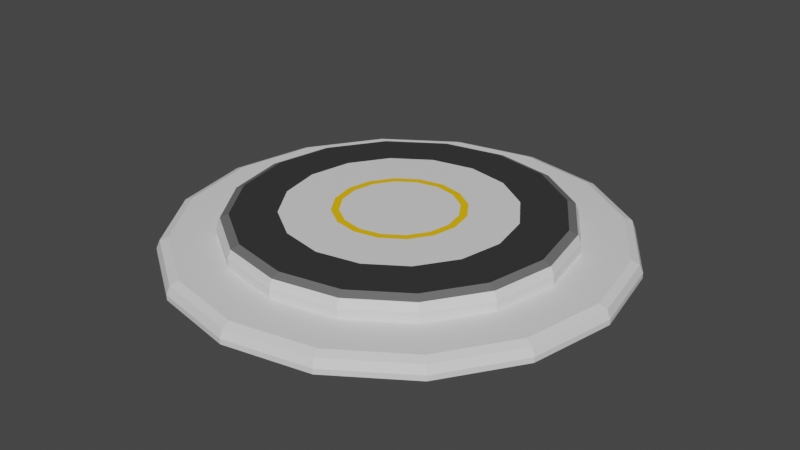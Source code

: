 # Source: RocketLaunchPad.blend  (saved by Blender 3.2.14; exported with 4.5.12 LTS)
import bpy
from mathutils import Matrix  # noqa: F401  (used for matrix-valued properties, if any)

bpy.ops.wm.read_factory_settings(use_empty=True)
scene = bpy.context.scene
scene.name = 'Scene'

# ---- collections
col_collection = bpy.data.collections.new('Collection'); scene.collection.children.link(col_collection)

# ---- materials (node trees are filled in below, after node groups)
mat_material_001 = bpy.data.materials.new('Material.001')
mat_material_001.use_transparent_shadow = False
mat_material_002 = bpy.data.materials.new('Material.002')
mat_material_002.use_transparent_shadow = False
mat_material_003 = bpy.data.materials.new('Material.003')
mat_material_003.use_transparent_shadow = False
mat_material_004 = bpy.data.materials.new('Material.004')
mat_material_004.use_transparent_shadow = False

# ---- material node trees
mat_material_001.use_nodes = True; mat_material_001.node_tree.nodes.clear()
_N = mat_material_001.node_tree.nodes; _L = mat_material_001.node_tree.links
n0 = _N.new('ShaderNodeBsdfPrincipled'); n0.name = 'Principled BSDF'; n0.location = (10, 300)
n0.distribution = 'GGX'
n0.subsurface_method = 'RANDOM_WALK_SKIN'
n0.inputs[3].default_value = 1.45
n0.inputs[27].default_value = (0.0, 0.0, 0.0, 1.0)
n0.inputs[28].default_value = 1.0
n1 = _N.new('ShaderNodeOutputMaterial'); n1.name = 'Material Output'; n1.location = (300, 300)
_L.new(n0.outputs[0], n1.inputs[0])
n1.is_active_output = True
mat_material_002.use_nodes = True; mat_material_002.node_tree.nodes.clear()
_N = mat_material_002.node_tree.nodes; _L = mat_material_002.node_tree.links
n0 = _N.new('ShaderNodeBsdfPrincipled'); n0.name = 'Principled BSDF'; n0.location = (10, 300)
n0.distribution = 'GGX'
n0.subsurface_method = 'RANDOM_WALK_SKIN'
n0.inputs[0].default_value = (0.03434, 0.03434, 0.03434, 1.0)
n0.inputs[3].default_value = 1.45
n0.inputs[27].default_value = (0.0, 0.0, 0.0, 1.0)
n0.inputs[28].default_value = 1.0
n1 = _N.new('ShaderNodeOutputMaterial'); n1.name = 'Material Output'; n1.location = (300, 300)
_L.new(n0.outputs[0], n1.inputs[0])
n1.is_active_output = True
mat_material_003.use_nodes = True; mat_material_003.node_tree.nodes.clear()
_N = mat_material_003.node_tree.nodes; _L = mat_material_003.node_tree.links
n0 = _N.new('ShaderNodeBsdfPrincipled'); n0.name = 'Principled BSDF'; n0.location = (10, 300)
n0.distribution = 'GGX'
n0.subsurface_method = 'RANDOM_WALK_SKIN'
n0.inputs[0].default_value = (1.0, 0.551, 0.0, 1.0)
n0.inputs[3].default_value = 1.45
n0.inputs[27].default_value = (0.0, 0.0, 0.0, 1.0)
n0.inputs[28].default_value = 1.0
n1 = _N.new('ShaderNodeOutputMaterial'); n1.name = 'Material Output'; n1.location = (300, 300)
_L.new(n0.outputs[0], n1.inputs[0])
n1.is_active_output = True
mat_material_004.use_nodes = True; mat_material_004.node_tree.nodes.clear()
_N = mat_material_004.node_tree.nodes; _L = mat_material_004.node_tree.links
n0 = _N.new('ShaderNodeBsdfPrincipled'); n0.name = 'Principled BSDF'; n0.location = (10, 300)
n0.distribution = 'GGX'
n0.subsurface_method = 'RANDOM_WALK_SKIN'
n0.inputs[0].default_value = (0.1492, 0.1492, 0.1492, 1.0)
n0.inputs[3].default_value = 1.45
n0.inputs[27].default_value = (0.0, 0.0, 0.0, 1.0)
n0.inputs[28].default_value = 1.0
n1 = _N.new('ShaderNodeOutputMaterial'); n1.name = 'Material Output'; n1.location = (300, 300)
_L.new(n0.outputs[0], n1.inputs[0])
n1.is_active_output = True

# ---- world
world_world = bpy.data.worlds.new('World'); scene.world = world_world
world_world.use_nodes = True; world_world.node_tree.nodes.clear()
_N = world_world.node_tree.nodes; _L = world_world.node_tree.links
n0 = _N.new('ShaderNodeOutputWorld'); n0.name = 'World Output'; n0.location = (300, 300)
n1 = _N.new('ShaderNodeBackground'); n1.name = 'Background'; n1.location = (10, 300)
n1.inputs[0].default_value = (0.05088, 0.05088, 0.05088, 1.0)
_L.new(n1.outputs[0], n0.inputs[0])
n0.is_active_output = True
world_world.color = (0.05088, 0.05088, 0.05088)
world_world.use_sun_shadow = False
world_world.sun_shadow_jitter_overblur = 0.0

# ---- meshes
me_plane = bpy.data.meshes.new('Plane')
me_plane.from_pydata([(1.0, 0.0, 0.0), (0.0, 0.0, 0.0), (0.9239, -0.3827, 0.0), (0.0, 0.0, 0.0), (0.7071, -0.7071, 0.0), (0.0, 0.0, 0.0), (0.3827, -0.9239, 0.0), (0.0, 0.0, 0.0), (-1.49e-07, -1.0, 0.0), (0.0, 0.0, 0.0), (-0.3827, -0.9239, 0.0), (0.0, 0.0, 0.0), (-0.7071, -0.7071, 0.0), (0.0, 0.0, 0.0), (-0.9239, -0.3827, 0.0), (0.0, 0.0, 0.0), (-1.0, 3.576e-07, 0.0), (0.0, 0.0, 0.0), (-0.9239, 0.3827, 0.0), (0.0, 0.0, 0.0), (-0.7071, 0.7071, 0.0), (0.0, 0.0, 0.0), (-0.3827, 0.9239, 0.0), (0.0, 0.0, 0.0), (5.066e-07, 1.0, 0.0), (0.0, 0.0, 0.0), (0.3827, 0.9239, 0.0), (0.0, 0.0, 0.0), (0.7071, 0.7071, 0.0), (0.0, 0.0, 0.0), (0.9239, 0.3827, 0.0), (0.0, 0.0, 0.0), (0.75, 0.0, 0.0), (0.6929, -0.287, 0.0), (0.5303, -0.5303, 0.0), (0.287, -0.6929, 0.0), (-1.118e-07, -0.75, 0.0), (-0.287, -0.6929, 0.0), (-0.5303, -0.5303, 0.0), (-0.6929, -0.287, 0.0), (-0.75, 2.682e-07, 0.0), (-0.6929, 0.287, 0.0), (-0.5303, 0.5303, 0.0), (-0.287, 0.6929, 0.0), (3.8e-07, 0.75, 0.0), (0.287, 0.6929, 0.0), (0.5303, 0.5303, 0.0), (0.6929, 0.287, 0.0), (0.75, 0.0, 0.0), (0.6929, 0.287, 0.07338), (0.5303, 0.5303, 0.07338), (0.0, 0.0, 0.0), (0.6929, -0.287, 0.0), (0.287, 0.6929, 0.07338), (3.8e-07, 0.75, 0.07338), (0.0, 0.0, 0.0), (0.5303, -0.5303, 0.0), (-0.287, 0.6929, 0.07338), (-0.5303, 0.5303, 0.07338), (0.0, 0.0, 0.0), (0.287, -0.6929, 0.0), (-0.6929, 0.287, 0.07338), (-0.75, 2.682e-07, 0.07338), (0.0, 0.0, 0.0), (-1.118e-07, -0.75, 0.0), (-0.6929, -0.287, 0.07338), (-0.5303, -0.5303, 0.07338), (0.0, 0.0, 0.0), (-0.287, -0.6929, 0.0), (-0.287, -0.6929, 0.07338), (-1.118e-07, -0.75, 0.07338), (0.0, 0.0, 0.0), (-0.5303, -0.5303, 0.0), (0.287, -0.6929, 0.07338), (0.5303, -0.5303, 0.07338), (0.0, 0.0, 0.0), (-0.6929, -0.287, 0.0), (0.6929, -0.287, 0.07338), (0.75, 0.0, 0.07338), (0.0, 0.0, 0.0), (-0.75, 2.682e-07, 0.0), (0.0, 0.0, 0.0), (-0.6929, 0.287, 0.0), (0.0, 0.0, 0.0), (-0.5303, 0.5303, 0.0), (0.0, 0.0, 0.0), (-0.287, 0.6929, 0.0), (0.0, 0.0, 0.0), (3.8e-07, 0.75, 0.0), (0.0, 0.0, 0.0), (0.287, 0.6929, 0.0), (0.0, 0.0, 0.0), (0.5303, 0.5303, 0.0), (0.0, 0.0, 0.0), (0.6929, 0.287, 0.0), (0.0, 0.0, 0.0), (0.5, 0.0, 0.1664), (0.25, 0.0, 0.1664), (0.0, 0.0, 0.1664), (0.4619, -0.1913, 0.1664), (0.231, -0.09567, 0.1664), (0.0, 0.0, 0.1664), (0.3536, -0.3536, 0.1664), (0.1768, -0.1768, 0.1664), (0.0, 0.0, 0.1664), (0.1913, -0.4619, 0.1664), (0.09567, -0.231, 0.1664), (0.0, 0.0, 0.1664), (-7.451e-08, -0.5, 0.1664), (-3.725e-08, -0.25, 0.1664), (0.0, 0.0, 0.1664), (-0.1913, -0.4619, 0.1664), (-0.09567, -0.231, 0.1664), (0.0, 0.0, 0.1664), (-0.3536, -0.3536, 0.1664), (-0.1768, -0.1768, 0.1664), (0.0, 0.0, 0.1664), (-0.4619, -0.1913, 0.1664), (-0.231, -0.09567, 0.1664), (0.0, 0.0, 0.1664), (-0.5, 1.788e-07, 0.1664), (-0.25, 8.941e-08, 0.1664), (0.0, 0.0, 0.1664), (-0.4619, 0.1913, 0.1664), (-0.231, 0.09567, 0.1664), (0.0, 0.0, 0.1664), (-0.3536, 0.3536, 0.1664), (-0.1768, 0.1768, 0.1664), (0.0, 0.0, 0.1664), (-0.1913, 0.4619, 0.1664), (-0.09567, 0.231, 0.1664), (0.0, 0.0, 0.1664), (2.533e-07, 0.5, 0.1664), (1.267e-07, 0.25, 0.1664), (0.0, 0.0, 0.1664), (0.1913, 0.4619, 0.1664), (0.09567, 0.231, 0.1664), (0.0, 0.0, 0.1664), (0.3536, 0.3536, 0.1664), (0.1768, 0.1768, 0.1664), (0.0, 0.0, 0.1664), (0.4619, 0.1913, 0.1664), (0.231, 0.09567, 0.1664), (0.0, 0.0, 0.1664), (0.9239, 0.3827, 0.0231), (0.8765, 0.3631, 0.07338), (0.91, 0.3769, 0.05865), (0.7071, 0.7071, 0.0231), (0.6709, 0.6709, 0.07338), (0.6965, 0.6965, 0.05865), (0.3827, 0.9239, 0.0231), (0.3631, 0.8765, 0.07338), (0.3769, 0.91, 0.05865), (5.066e-07, 1.0, 0.0231), (4.807e-07, 0.9487, 0.07338), (4.99e-07, 0.985, 0.05865), (-0.3827, 0.9239, 0.0231), (-0.3631, 0.8765, 0.07338), (-0.3769, 0.91, 0.05865), (-0.7071, 0.7071, 0.0231), (-0.6709, 0.6709, 0.07338), (-0.6965, 0.6965, 0.05865), (-0.9239, 0.3827, 0.0231), (-0.8765, 0.3631, 0.07338), (-0.91, 0.3769, 0.05865), (-1.0, 3.576e-07, 0.0231), (-0.9487, 3.393e-07, 0.07338), (-0.985, 3.522e-07, 0.05865), (-0.9239, -0.3827, 0.0231), (-0.8765, -0.3631, 0.07338), (-0.91, -0.3769, 0.05865), (-0.7071, -0.7071, 0.0231), (-0.6709, -0.6709, 0.07338), (-0.6965, -0.6965, 0.05865), (-0.3827, -0.9239, 0.0231), (-0.3631, -0.8765, 0.07338), (-0.3769, -0.91, 0.05865), (-1.49e-07, -1.0, 0.0231), (-1.414e-07, -0.9487, 0.07338), (-1.467e-07, -0.985, 0.05865), (0.3827, -0.9239, 0.0231), (0.3631, -0.8765, 0.07338), (0.3769, -0.91, 0.05865), (0.7071, -0.7071, 0.0231), (0.6709, -0.6709, 0.07338), (0.6965, -0.6965, 0.05865), (0.9487, 0.0, 0.07338), (1.0, 0.0, 0.0231), (0.985, 0.0, 0.05865), (0.9239, -0.3827, 0.0231), (0.8765, -0.3631, 0.07338), (0.91, -0.3769, 0.05865), (0.6987, 0.0, 0.1664), (0.75, 0.0, 0.1161), (0.735, 0.0, 0.1517), (0.6929, -0.287, 0.1161), (0.6455, -0.2674, 0.1664), (0.679, -0.2813, 0.1517), (0.5303, -0.5303, 0.1161), (0.4941, -0.4941, 0.1664), (0.5197, -0.5197, 0.1517), (0.287, -0.6929, 0.1161), (0.2674, -0.6455, 0.1664), (0.2813, -0.679, 0.1517), (-1.118e-07, -0.75, 0.1161), (-1.041e-07, -0.6987, 0.1664), (-1.094e-07, -0.735, 0.1517), (-0.287, -0.6929, 0.1161), (-0.2674, -0.6455, 0.1664), (-0.2813, -0.679, 0.1517), (-0.5303, -0.5303, 0.1161), (-0.4941, -0.4941, 0.1664), (-0.5197, -0.5197, 0.1517), (-0.6929, -0.287, 0.1161), (-0.6455, -0.2674, 0.1664), (-0.679, -0.2813, 0.1517), (-0.75, 2.682e-07, 0.1161), (-0.6987, 2.499e-07, 0.1664), (-0.735, 2.627e-07, 0.1517), (-0.6929, 0.287, 0.1161), (-0.6455, 0.2674, 0.1664), (-0.679, 0.2813, 0.1517), (-0.5303, 0.5303, 0.1161), (-0.4941, 0.4941, 0.1664), (-0.5197, 0.5197, 0.1517), (-0.287, 0.6929, 0.1161), (-0.2674, 0.6455, 0.1664), (-0.2813, 0.679, 0.1517), (3.8e-07, 0.75, 0.1161), (3.54e-07, 0.6987, 0.1664), (3.723e-07, 0.735, 0.1517), (0.287, 0.6929, 0.1161), (0.2674, 0.6455, 0.1664), (0.2813, 0.679, 0.1517), (0.5303, 0.5303, 0.1161), (0.4941, 0.4941, 0.1664), (0.5197, 0.5197, 0.1517), (0.6929, 0.287, 0.1161), (0.6455, 0.2674, 0.1664), (0.679, 0.2813, 0.1517), (0.2845, 0.0, 0.1664), (0.2628, -0.1089, 0.1664), (0.2012, -0.2012, 0.1664), (0.1089, -0.2628, 0.1664), (-4.239e-08, -0.2845, 0.1664), (-0.1089, -0.2628, 0.1664), (-0.2012, -0.2012, 0.1664), (-0.2628, -0.1089, 0.1664), (-0.2845, 1.017e-07, 0.1664), (-0.2628, 0.1089, 0.1664), (-0.2012, 0.2012, 0.1664), (-0.1089, 0.2628, 0.1664), (1.441e-07, 0.2845, 0.1664), (0.1089, 0.2628, 0.1664), (0.2012, 0.2012, 0.1664), (0.2628, 0.1089, 0.1664)], [], [(9, 11, 71, 67), (25, 27, 91, 89), (40, 39, 76, 80), (31, 1, 51, 95), (41, 40, 80, 82), (3, 5, 59, 55), (19, 21, 85, 83), (42, 41, 82, 84), (13, 15, 79, 75), (43, 42, 84, 86), (29, 31, 95, 93), (44, 43, 86, 88), (7, 9, 67, 63), (23, 25, 89, 87), (45, 44, 88, 90), (46, 45, 90, 92), (35, 36, 70, 73), (18, 16, 165, 162), (36, 37, 69, 70), (184, 74, 73, 181), (37, 38, 66, 69), (148, 50, 49, 145), (166, 62, 61, 163), (38, 39, 65, 66), (190, 77, 74, 184), (39, 40, 62, 65), (145, 49, 78, 186), (169, 65, 62, 166), (40, 41, 61, 62), (186, 78, 77, 190), (41, 42, 58, 61), (151, 53, 50, 148), (1, 3, 55, 51), (17, 19, 83, 81), (33, 32, 48, 52), (47, 46, 92, 94), (34, 33, 52, 56), (32, 47, 94, 48), (11, 13, 75, 71), (27, 29, 93, 91), (35, 34, 56, 60), (36, 35, 60, 64), (5, 7, 63, 59), (21, 23, 87, 85), (37, 36, 64, 68), (15, 17, 81, 79), (38, 37, 68, 72), (39, 38, 72, 76), (52, 48, 193, 195), (2, 0, 187, 189), (4, 2, 189, 183), (8, 6, 180, 177), (10, 8, 177, 174), (12, 10, 174, 171), (175, 69, 66, 172), (14, 12, 171, 168), (16, 14, 168, 165), (20, 18, 162, 159), (22, 20, 159, 156), (24, 22, 156, 153), (157, 57, 54, 154), (26, 24, 153, 150), (28, 26, 150, 147), (0, 30, 144, 187), (196, 99, 102, 199), (71, 75, 116, 113), (192, 96, 99, 196), (199, 102, 105, 202), (81, 83, 125, 122), (202, 105, 108, 205), (95, 51, 98, 143), (205, 108, 111, 208), (55, 59, 104, 101), (87, 89, 134, 131), (208, 111, 114, 211), (67, 71, 113, 110), (93, 95, 143, 140), (211, 114, 117, 214), (79, 81, 122, 119), (214, 117, 120, 217), (51, 55, 101, 98), (217, 120, 123, 220), (85, 87, 131, 128), (220, 123, 126, 223), (63, 67, 110, 107), (91, 93, 140, 137), (223, 126, 129, 226), (75, 79, 119, 116), (226, 129, 132, 229), (229, 132, 135, 232), (83, 85, 128, 125), (232, 135, 138, 235), (59, 63, 107, 104), (48, 94, 237, 193), (89, 91, 137, 134), (235, 138, 141, 238), (97, 98, 101, 100), (238, 141, 96, 192), (100, 101, 104, 103), (60, 56, 198, 201), (103, 104, 107, 106), (64, 60, 201, 204), (106, 107, 110, 109), (68, 64, 204, 207), (109, 110, 113, 112), (72, 68, 207, 210), (112, 113, 116, 115), (76, 72, 210, 213), (115, 116, 119, 118), (80, 76, 213, 216), (118, 119, 122, 121), (82, 80, 216, 219), (121, 122, 125, 124), (84, 82, 219, 222), (124, 125, 128, 127), (86, 84, 222, 225), (127, 128, 131, 130), (88, 86, 225, 228), (130, 131, 134, 133), (90, 88, 228, 231), (133, 134, 137, 136), (92, 90, 231, 234), (136, 137, 140, 139), (94, 92, 234, 237), (139, 140, 143, 142), (142, 143, 98, 97), (56, 52, 195, 198), (255, 142, 97, 240), (254, 139, 142, 255), (253, 136, 139, 254), (252, 133, 136, 253), (251, 130, 133, 252), (250, 127, 130, 251), (249, 124, 127, 250), (248, 121, 124, 249), (247, 118, 121, 248), (246, 115, 118, 247), (245, 112, 115, 246), (244, 109, 112, 245), (243, 106, 109, 244), (242, 103, 106, 243), (241, 100, 103, 242), (240, 97, 100, 241), (6, 4, 183, 180), (34, 35, 73, 74), (163, 61, 58, 160), (47, 32, 78, 49), (33, 34, 74, 77), (46, 47, 49, 50), (181, 73, 70, 178), (32, 33, 77, 78), (160, 58, 57, 157), (45, 46, 50, 53), (44, 45, 53, 54), (178, 70, 69, 175), (154, 54, 53, 151), (43, 44, 54, 57), (42, 43, 57, 58), (172, 66, 65, 169), (187, 144, 146, 188), (188, 146, 145, 186), (144, 147, 149, 146), (146, 149, 148, 145), (147, 150, 152, 149), (149, 152, 151, 148), (150, 153, 155, 152), (152, 155, 154, 151), (153, 156, 158, 155), (155, 158, 157, 154), (156, 159, 161, 158), (158, 161, 160, 157), (159, 162, 164, 161), (161, 164, 163, 160), (162, 165, 167, 164), (164, 167, 166, 163), (165, 168, 170, 167), (167, 170, 169, 166), (168, 171, 173, 170), (170, 173, 172, 169), (171, 174, 176, 173), (173, 176, 175, 172), (174, 177, 179, 176), (176, 179, 178, 175), (177, 180, 182, 179), (179, 182, 181, 178), (180, 183, 185, 182), (182, 185, 184, 181), (183, 189, 191, 185), (185, 191, 190, 184), (189, 187, 188, 191), (191, 188, 186, 190), (238, 192, 194, 239), (239, 194, 193, 237), (235, 238, 239, 236), (236, 239, 237, 234), (232, 235, 236, 233), (233, 236, 234, 231), (229, 232, 233, 230), (230, 233, 231, 228), (226, 229, 230, 227), (227, 230, 228, 225), (223, 226, 227, 224), (224, 227, 225, 222), (220, 223, 224, 221), (221, 224, 222, 219), (217, 220, 221, 218), (218, 221, 219, 216), (214, 217, 218, 215), (215, 218, 216, 213), (211, 214, 215, 212), (212, 215, 213, 210), (208, 211, 212, 209), (209, 212, 210, 207), (205, 208, 209, 206), (206, 209, 207, 204), (202, 205, 206, 203), (203, 206, 204, 201), (199, 202, 203, 200), (200, 203, 201, 198), (196, 199, 200, 197), (197, 200, 198, 195), (192, 196, 197, 194), (194, 197, 195, 193), (30, 28, 147, 144), (96, 240, 241, 99), (99, 241, 242, 102), (102, 242, 243, 105), (105, 243, 244, 108), (108, 244, 245, 111), (111, 245, 246, 114), (114, 246, 247, 117), (117, 247, 248, 120), (120, 248, 249, 123), (123, 249, 250, 126), (126, 250, 251, 129), (129, 251, 252, 132), (132, 252, 253, 135), (135, 253, 254, 138), (138, 254, 255, 141), (141, 255, 240, 96)])
me_plane.polygons.foreach_set('material_index', [0, 0, 0, 0, 0, 0, 0, 0, 0, 0, 0, 0, 0, 0, 0, 0, 0, 0, 0, 0, 0, 0, 0, 0, 0, 0, 0, 0, 0, 0, 0, 0, 0, 0, 0, 0, 0, 0, 0, 0, 0, 0, 0, 0, 0, 0, 0, 0, 0, 0, 0, 0, 0, 0, 0, 0, 0, 0, 0, 0, 0, 0, 0, 0, 1, 0, 1, 1, 0, 1, 0, 1, 0, 0, 1, 0, 0, 1, 0, 1, 0, 1, 0, 1, 0, 0, 1, 0, 1, 1, 0, 1, 0, 0, 0, 1, 0, 1, 0, 0, 0, 0, 0, 0, 0, 0, 0, 0, 0, 0, 0, 0, 0, 0, 0, 0, 0, 0, 0, 0, 0, 0, 0, 0, 0, 0, 0, 2, 2, 2, 2, 2, 2, 2, 2, 2, 2, 2, 2, 2, 2, 2, 2, 0, 0, 0, 0, 0, 0, 0, 0, 0, 0, 0, 0, 0, 0, 0, 0, 0, 0, 0, 0, 0, 0, 0, 0, 0, 0, 0, 0, 0, 0, 0, 0, 0, 0, 0, 0, 0, 0, 0, 0, 0, 0, 0, 0, 0, 0, 0, 0, 3, 0, 3, 0, 3, 0, 3, 0, 3, 0, 3, 0, 3, 0, 3, 0, 3, 0, 3, 0, 3, 0, 3, 0, 3, 0, 3, 0, 3, 0, 3, 0, 0, 0, 0, 0, 0, 0, 0, 0, 0, 0, 0, 0, 0, 0, 0, 0, 0])
_uv = me_plane.uv_layers.new(name='UVMap')
_uv.uv.foreach_set('vector', [0.0, 0.0, 0.0, 0.0, 0.0, 0.0, 0.0, 0.0, 0.0, 0.0, 0.0, 0.0, 0.0, 0.0, 0.0, 0.0, 0.0, 0.0, 0.0, 0.0, 0.0, 0.0, 0.0, 0.0, 0.0, 0.0, 0.0, 0.0, 0.0, 0.0, 0.0, 0.0, 0.0, 0.0, 0.0, 0.0, 0.0, 0.0, 0.0, 0.0, 0.0, 0.0, 0.0, 0.0, 0.0, 0.0, 0.0, 0.0, 0.0, 0.0, 0.0, 0.0, 0.0, 0.0, 0.0, 0.0, 0.0, 0.0, 0.0, 0.0, 0.0, 0.0, 0.0, 0.0, 0.0, 0.0, 0.0, 0.0, 0.0, 0.0, 0.0, 0.0, 0.0, 0.0, 0.0, 0.0, 0.0, 0.0, 0.0, 0.0, 0.0, 0.0, 0.0, 0.0, 0.0, 0.0, 0.0, 0.0, 0.0, 0.0, 0.0, 0.0, 0.0, 0.0, 0.0, 0.0, 0.0, 0.0, 0.0, 0.0, 0.0, 0.0, 0.0, 0.0, 0.0, 0.0, 0.0, 0.0, 0.0, 0.0, 0.0, 0.0, 0.0, 0.0, 0.0, 0.0, 0.0, 0.0, 0.0, 0.0, 0.0, 0.0, 0.0, 0.0, 0.0, 0.0, 0.0, 0.0, 0.0, 0.0, 0.0, 0.0, 0.0, 0.0, 0.0, 0.0, 0.0, 0.0, 0.0, 0.0, 0.0, 0.0, 0.0, 0.0, 0.0, 0.0, 0.0, 0.0, 0.0, 0.0, 0.0, 0.0, 0.0, 0.0, 0.0, 0.0, 0.0, 0.0, 0.0, 0.0, 0.0, 0.0, 0.0, 0.0, 0.0, 0.0, 0.0, 0.0, 0.0, 0.0, 0.0, 0.0, 0.0, 0.0, 0.0, 0.0, 0.0, 0.0, 0.0, 0.0, 0.0, 0.0, 0.0, 0.0, 0.0, 0.0, 0.0, 0.0, 0.0, 0.0, 0.0, 0.0, 0.0, 0.0, 0.0, 0.0, 0.0, 0.0, 0.0, 0.0, 0.0, 0.0, 0.0, 0.0, 0.0, 0.0, 0.0, 0.0, 0.0, 0.0, 0.0, 0.0, 0.0, 0.0, 0.0, 0.0, 0.0, 0.0, 0.0, 0.0, 0.0, 0.0, 0.0, 0.0, 0.0, 0.0, 0.0, 0.0, 0.0, 0.0, 0.0, 0.0, 0.0, 0.0, 0.0, 0.0, 0.0, 0.0, 0.0, 0.0, 0.0, 0.0, 0.0, 0.0, 0.0, 0.0, 0.0, 0.0, 0.0, 0.0, 0.0, 0.0, 0.0, 0.0, 0.0, 0.0, 0.0, 0.0, 0.0, 0.0, 0.0, 0.0, 0.0, 0.0, 0.0, 0.0, 0.0, 0.0, 0.0, 0.0, 0.0, 0.0, 0.0, 0.0, 0.0, 0.0, 0.0, 0.0, 0.0, 0.0, 0.0, 0.0, 0.0, 0.0, 0.0, 0.0, 0.0, 0.0, 0.0, 0.0, 0.0, 0.0, 0.0, 0.0, 0.0, 0.0, 0.0, 0.0, 0.0, 0.0, 0.0, 0.0, 0.0, 0.0, 0.0, 0.0, 0.0, 0.0, 0.0, 0.0, 0.0, 0.0, 0.0, 0.0, 0.0, 0.0, 0.0, 0.0, 0.0, 0.0, 0.0, 0.0, 0.0, 0.0, 0.0, 0.0, 0.0, 0.0, 0.0, 0.0, 0.0, 0.0, 0.0, 0.0, 0.0, 0.0, 0.0, 0.0, 0.0, 0.0, 0.0, 0.0, 0.0, 0.0, 0.0, 0.0, 0.0, 0.0, 0.0, 0.0, 0.0, 0.0, 0.0, 0.0, 0.0, 0.0, 0.0, 0.0, 0.0, 0.0, 0.0, 0.0, 0.0, 0.0, 0.0, 0.0, 0.0, 0.0, 0.0, 0.0, 0.0, 0.0, 0.0, 0.0, 0.0, 0.0, 0.0, 0.0, 0.0, 0.0, 0.0, 0.0, 0.0, 0.0, 0.0, 0.0, 0.0, 0.0, 0.0, 0.0, 0.0, 0.0, 0.0, 0.0, 0.0, 0.0, 0.0, 0.0, 0.0, 0.0, 0.0, 0.0, 0.0, 0.0, 0.0, 0.0, 0.0, 0.0, 0.0, 0.0, 0.0, 0.0, 0.0, 0.0, 0.0, 0.0, 0.0, 0.0, 0.0, 0.0, 0.0, 0.0, 0.0, 0.0, 0.0, 0.0, 0.0, 0.0, 0.0, 0.0, 0.0, 0.0, 0.0, 0.0, 0.0, 0.0, 0.0, 0.0, 0.0, 0.0, 0.0, 0.0, 0.0, 0.0, 0.0, 0.0, 0.0, 0.0, 0.0, 0.0, 0.0, 0.0, 0.0, 0.0, 0.0, 0.0, 0.0, 0.0, 0.0, 0.0, 0.0, 0.0, 0.0, 0.0, 0.0, 0.0, 0.0, 0.0, 0.0, 0.0, 0.0, 0.0, 0.0, 0.0, 0.0, 0.0, 0.0, 0.0, 0.0, 0.0, 0.0, 0.0, 0.0, 0.0, 0.0, 0.0, 0.0, 0.0, 0.0, 0.0, 0.0, 0.0, 0.0, 0.0, 0.0, 0.0, 0.0, 0.0, 0.0, 0.0, 0.0, 0.0, 0.0, 0.0, 0.0, 0.0, 0.0, 0.0, 0.0, 0.0, 0.0, 0.0, 0.0, 0.0, 0.0, 0.0, 0.0, 0.0, 0.0, 0.0, 0.0, 0.0, 0.0, 0.0, 0.0, 0.0, 0.0, 0.0, 0.0, 0.0, 0.0, 0.0, 0.0, 0.0, 0.0, 0.0, 0.0, 0.0, 0.0, 0.0, 0.0, 0.0, 0.0, 0.0, 0.0, 0.0, 0.0, 0.0, 0.0, 0.0, 0.0, 0.0, 0.0, 0.0, 0.0, 0.0, 0.0, 0.0, 0.0, 0.0, 0.0, 0.0, 0.0, 0.0, 0.0, 0.0, 0.0, 0.0, 0.0, 0.0, 0.0, 0.0, 0.0, 0.0, 0.0, 0.0, 0.0, 0.0, 0.0, 0.0, 0.0, 0.0, 0.0, 0.0, 0.0, 0.0, 0.0, 0.0, 0.0, 0.0, 0.0, 0.0, 0.0, 0.0, 0.0, 0.0, 0.0, 0.0, 0.0, 0.0, 0.0, 0.0, 0.0, 0.0, 0.0, 0.0, 0.0, 0.0, 0.0, 0.0, 0.0, 0.0, 0.0, 0.0, 0.0, 0.0, 0.0, 0.0, 0.0, 0.0, 0.0, 0.0, 0.0, 0.0, 0.0, 0.0, 0.0, 0.0, 0.0, 0.0, 0.0, 0.0, 0.0, 0.0, 0.0, 0.0, 0.0, 0.0, 0.0, 0.0, 0.0, 0.0, 0.0, 0.0, 0.0, 0.0, 0.0, 0.0, 0.0, 0.0, 0.0, 0.0, 0.0, 0.0, 0.0, 0.0, 0.0, 0.0, 0.0, 0.0, 0.0, 0.0, 0.0, 0.0, 0.0, 0.0, 0.0, 0.0, 0.0, 0.0, 0.0, 0.0, 0.0, 0.0, 0.0, 0.0, 0.0, 0.0, 0.0, 0.0, 0.0, 0.0, 0.0, 0.0, 0.0, 0.0, 0.0, 0.0, 0.0, 0.0, 0.0, 0.0, 0.0, 0.0, 0.0, 0.0, 0.0, 0.0, 0.0, 0.0, 0.0, 0.0, 0.0, 0.0, 0.0, 0.0, 0.0, 0.0, 0.0, 0.0, 0.0, 0.0, 0.0, 0.0, 0.0, 0.0, 0.0, 0.0, 0.0, 0.0, 0.0, 0.0, 0.0, 0.0, 0.0, 0.0, 0.0, 0.0, 0.0, 0.0, 0.0, 0.0, 0.0, 0.0, 0.0, 0.0, 0.0, 0.0, 0.0, 0.0, 0.0, 0.0, 0.0, 0.0, 0.0, 0.0, 0.0, 0.0, 0.0, 0.0, 0.0, 0.0, 0.0, 0.0, 0.0, 0.0, 0.0, 0.0, 0.0, 0.0, 0.0, 0.0, 0.0, 0.0, 0.0, 0.0, 0.0, 0.0, 0.0, 0.0, 0.0, 0.0, 0.0, 0.0, 0.0, 0.0, 0.0, 0.0, 0.0, 0.0, 0.0, 0.0, 0.0, 0.0, 0.0, 0.0, 0.0, 0.0, 0.0, 0.0, 0.0, 0.0, 0.0, 0.0, 0.0, 0.0, 0.0, 0.0, 0.0, 0.0, 0.0, 0.0, 0.0, 0.0, 0.0, 0.0, 0.0, 0.0, 0.0, 0.0, 0.0, 0.0, 0.0, 0.0, 0.0, 0.0, 0.0, 0.0, 0.0, 0.0, 0.0, 0.0, 0.0, 0.0, 0.0, 0.0, 0.0, 0.0, 0.0, 0.0, 0.0, 0.0, 0.0, 0.0, 0.0, 0.0, 0.0, 0.0, 0.0, 0.0, 0.0, 0.0, 0.0, 0.0, 0.0, 0.0, 0.0, 0.0, 0.0, 0.0, 0.0, 0.0, 0.0, 0.0, 0.0, 0.0, 0.0, 0.0, 0.0, 0.0, 0.0, 0.0, 0.0, 0.0, 0.0, 0.0, 0.0, 0.0, 0.0, 0.0, 0.0, 0.0, 0.0, 0.0, 0.0, 0.0, 0.0, 0.0, 0.0, 0.0, 0.0, 0.0, 0.0, 0.0, 0.0, 0.0, 0.0, 0.0, 0.0, 0.0, 0.0, 0.0, 0.0, 0.0, 0.0, 0.0, 0.0, 0.0, 0.0, 0.0, 0.0, 0.0, 0.0, 0.0, 0.0, 0.0, 0.0, 0.0, 0.0, 0.0, 0.0, 0.0, 0.0, 0.0, 0.0, 0.0, 0.0, 0.0, 0.0, 0.0, 0.0, 0.0, 0.0, 0.0, 0.0, 0.0, 0.0, 0.0, 0.0, 0.0, 0.0, 0.0, 0.0, 0.0, 0.0, 0.0, 0.0, 0.0, 0.0, 0.0, 0.0, 0.0, 0.0, 0.0, 0.0, 0.0, 0.0, 0.0, 0.0, 0.0, 0.0, 0.0, 0.0, 0.0, 0.0, 0.0, 0.0, 0.0, 0.0, 0.0, 0.0, 0.0, 0.0, 0.0, 0.0, 0.0, 0.0, 0.0, 0.0, 0.0, 0.0, 0.0, 0.0, 0.0, 0.0, 0.0, 0.0, 0.0, 0.0, 0.0, 0.0, 0.0, 0.0, 0.0, 0.0, 0.0, 0.0, 0.0, 0.0, 0.0, 0.0, 0.0, 0.0, 0.0, 0.0, 0.0, 0.0, 0.0, 0.0, 0.0, 0.0, 0.0, 0.0, 0.0, 0.0, 0.0, 0.0, 0.0, 0.0, 0.0, 0.0, 0.0, 0.0, 0.0, 0.0, 0.0, 0.0, 0.0, 0.0, 0.0, 0.0, 0.0, 0.0, 0.0, 0.0, 0.0, 0.0, 0.0, 0.0, 0.0, 0.0, 0.0, 0.0, 0.0, 0.0, 0.0, 0.0, 0.0, 0.0, 0.0, 0.0, 0.0, 0.0, 0.0, 0.0, 0.0, 0.0, 0.0, 0.0, 0.0, 0.0, 0.0, 0.0, 0.0, 0.0, 0.0, 0.0, 0.0, 0.0, 0.0, 0.0, 0.0, 0.0, 0.0, 0.0, 0.0, 0.0, 0.0, 0.0, 0.0, 0.0, 0.0, 0.0, 0.0, 0.0, 0.0, 0.0, 0.0, 0.0, 0.0, 0.0, 0.0, 0.0, 0.0, 0.0, 0.0, 0.0, 0.0, 0.0, 0.0, 0.0, 0.0, 0.0, 0.0, 0.0, 0.0, 0.0, 0.0, 0.0, 0.0, 0.0, 0.0, 0.0, 0.0, 0.0, 0.0, 0.0, 0.0, 0.0, 0.0, 0.0, 0.0, 0.0, 0.0, 0.0, 0.0, 0.0, 0.0, 0.0, 0.0, 0.0, 0.0, 0.0, 0.0, 0.0, 0.0, 0.0, 0.0, 0.0, 0.0, 0.0, 0.0, 0.0, 0.0, 0.0, 0.0, 0.0, 0.0, 0.0, 0.0, 0.0, 0.0, 0.0, 0.0, 0.0, 0.0, 0.0, 0.0, 0.0, 0.0, 0.0, 0.0, 0.0, 0.0, 0.0, 0.0, 0.0, 0.0, 0.0, 0.0, 0.0, 0.0, 0.0, 0.0, 0.0, 0.0, 0.0, 0.0, 0.0, 0.0, 0.0, 0.0, 0.0, 0.0, 0.0, 0.0, 0.0, 0.0, 0.0, 0.0, 0.0, 0.0, 0.0, 0.0, 0.0, 0.0, 0.0, 0.0, 0.0, 0.0, 0.0, 0.0, 0.0, 0.0, 0.0, 0.0, 0.0, 0.0, 0.0, 0.0, 0.0, 0.0, 0.0, 0.0, 0.0, 0.0, 0.0, 0.0, 0.0, 0.0, 0.0, 0.0, 0.0, 0.0, 0.0, 0.0, 0.0, 0.0, 0.0, 0.0, 0.0, 0.0, 0.0, 0.0, 0.0, 0.0, 0.0, 0.0, 0.0, 0.0, 0.0, 0.0, 0.0, 0.0, 0.0, 0.0, 0.0, 0.0, 0.0, 0.0, 0.0, 0.0, 0.0, 0.0, 0.0, 0.0, 0.0, 0.0, 0.0, 0.0, 0.0, 0.0, 0.0, 0.0, 0.0, 0.0, 0.0, 0.0, 0.0, 0.0, 0.0, 0.0, 0.0, 0.0, 0.0, 0.0, 0.0, 0.0, 0.0, 0.0, 0.0, 0.0, 0.0, 0.0, 0.0, 0.0, 0.0, 0.0, 0.0, 0.0, 0.0, 0.0, 0.0, 0.0, 0.0, 0.0, 0.0, 0.0, 0.0, 0.0, 0.0, 0.0, 0.0, 0.0, 0.0, 0.0, 0.0, 0.0, 0.0, 0.0, 0.0, 0.0, 0.0, 0.0, 0.0, 0.0, 0.0, 0.0, 0.0, 0.0, 0.0, 0.0, 0.0, 0.0, 0.0, 0.0, 0.0, 0.0, 0.0, 0.0, 0.0, 0.0, 0.0, 0.0, 0.0, 0.0, 0.0, 0.0, 0.0, 0.0, 0.0, 0.0, 0.0, 0.0, 0.0, 0.0, 0.0, 0.0, 0.0, 0.0, 0.0, 0.0, 0.0, 0.0, 0.0, 0.0, 0.0, 0.0, 0.0, 0.0, 0.0, 0.0, 0.0, 0.0, 0.0, 0.0, 0.0, 0.0, 0.0, 0.0, 0.0, 0.0, 0.0, 0.0, 0.0, 0.0, 0.0, 0.0, 0.0, 0.0, 0.0, 0.0, 0.0, 0.0, 0.0, 0.0, 0.0, 0.0, 0.0, 0.0, 0.0, 0.0, 0.0, 0.0, 0.0, 0.0, 0.0, 0.0, 0.0, 0.0, 0.0, 0.0, 0.0, 0.0, 0.0, 0.0, 0.0, 0.0, 0.0, 0.0, 0.0, 0.0, 0.0, 0.0, 0.0, 0.0, 0.0, 0.0, 0.0, 0.0, 0.0, 0.0, 0.0, 0.0, 0.0, 0.0, 0.0, 0.0, 0.0, 0.0, 0.0, 0.0, 0.0, 0.0, 0.0, 0.0, 0.0, 0.0, 0.0, 0.0, 0.0, 0.0, 0.0, 0.0, 0.0, 0.0, 0.0, 0.0, 0.0, 0.0, 0.0, 0.0, 0.0, 0.0, 0.0, 0.0, 0.0, 0.0, 0.0, 0.0, 0.0, 0.0, 0.0, 0.0, 0.0, 0.0, 0.0, 0.0, 0.0, 0.0, 0.0, 0.0, 0.0, 0.0, 0.0, 0.0, 0.0, 0.0, 0.0, 0.0, 0.0, 0.0, 0.0, 0.0, 0.0, 0.0, 0.0, 0.0, 0.0, 0.0, 0.0, 0.0, 0.0, 0.0, 0.0, 0.0, 0.0, 0.0, 0.0, 0.0, 0.0, 0.0, 0.0, 0.0, 0.0, 0.0, 0.0, 0.0, 0.0, 0.0, 0.0, 0.0, 0.0, 0.0, 0.0, 0.0, 0.0, 0.0, 0.0, 0.0, 0.0, 0.0, 0.0, 0.0, 0.0, 0.0, 0.0, 0.0, 0.0, 0.0, 0.0, 0.0, 0.0, 0.0, 0.0, 0.0, 0.0, 0.0, 0.0, 0.0, 0.0, 0.0, 0.0, 0.0, 0.0, 0.0, 0.0, 0.0, 0.0, 0.0, 0.0, 0.0, 0.0, 0.0, 0.0, 0.0, 0.0, 0.0, 0.0, 0.0, 0.0, 0.0, 0.0, 0.0, 0.0, 0.0, 0.0, 0.0, 0.0, 0.0, 0.0, 0.0, 0.0, 0.0, 0.0, 0.0, 0.0, 0.0, 0.0, 0.0, 0.0, 0.0, 0.0, 0.0, 0.0, 0.0, 0.0, 0.0, 0.0, 0.0, 0.0, 0.0, 0.0, 0.0, 0.0, 0.0, 0.0, 0.0, 0.0, 0.0, 0.0, 0.0, 0.0, 0.0, 0.0, 0.0, 0.0, 0.0, 0.0, 0.0, 0.0, 0.0, 0.0, 0.0, 0.0, 0.0, 0.0, 0.0, 0.0, 0.0, 0.0, 0.0, 0.0, 0.0, 0.0, 0.0, 0.0, 0.0, 0.0, 0.0, 0.0, 0.0, 0.0, 0.0, 0.0, 0.0, 0.0, 0.0, 0.0, 0.0, 0.0, 0.0, 0.0, 0.0, 0.0, 0.0, 0.0, 0.0, 0.0, 0.0, 0.0, 0.0, 0.0, 0.0, 0.0, 0.0, 0.0, 0.0, 0.0, 0.0, 0.0, 0.0, 0.0, 0.0, 0.0, 0.0, 0.0, 0.0, 0.0, 0.0, 0.0, 0.0, 0.0, 0.0, 0.0, 0.0, 0.0, 0.0, 0.0, 0.0, 0.0, 0.0, 0.0, 0.0, 0.0, 0.0, 0.0, 0.0, 0.0, 0.0, 0.0, 0.0, 0.0, 0.0, 0.0, 0.0, 0.0, 0.0, 0.0, 0.0, 0.0, 0.0, 0.0, 0.0, 0.0, 0.0, 0.0, 0.0, 0.0, 0.0, 0.0, 0.0, 0.0, 0.0, 0.0, 0.0, 0.0, 0.0, 0.0, 0.0, 0.0, 0.0, 0.0, 0.0, 0.0, 0.0, 0.0, 0.0, 0.0, 0.0, 0.0, 0.0, 0.0, 0.0, 0.0, 0.0, 0.0, 0.0, 0.0, 0.0, 0.0, 0.0, 0.0, 0.0, 0.0, 0.0, 0.0, 0.0, 0.0, 0.0, 0.0, 0.0, 0.0, 0.0, 0.0, 0.0, 0.0, 0.0, 0.0, 0.0, 0.0, 0.0, 0.0, 0.0, 0.0, 0.0, 0.0, 0.0, 0.0, 0.0, 0.0, 0.0, 0.0, 0.0, 0.0, 0.0, 0.0, 0.0, 0.0, 0.0, 0.0, 0.0, 0.0, 0.0, 0.0, 0.0, 0.0, 0.0, 0.0, 0.0, 0.0, 0.0, 0.0, 0.0, 0.0, 0.0, 0.0, 0.0, 0.0, 0.0, 0.0, 0.0, 0.0, 0.0, 0.0, 0.0, 0.0, 0.0, 0.0, 0.0, 0.0, 0.0, 0.0, 0.0, 0.0, 0.0, 0.0, 0.0, 0.0, 0.0, 0.0, 0.0, 0.0, 0.0, 0.0, 0.0, 0.0, 0.0, 0.0, 0.0, 0.0, 0.0, 0.0, 0.0, 0.0, 0.0, 0.0, 0.0, 0.0, 0.0, 0.0, 0.0, 0.0, 0.0, 0.0, 0.0, 0.0, 0.0, 0.0, 0.0, 0.0, 0.0, 0.0, 0.0, 0.0, 0.0, 0.0, 0.0, 0.0, 0.0, 0.0, 0.0, 0.0, 0.0, 0.0, 0.0, 0.0, 0.0, 0.0, 0.0, 0.0, 0.0, 0.0, 0.0, 0.0, 0.0, 0.0, 0.0, 0.0, 0.0, 0.0, 0.0, 0.0, 0.0, 0.0, 0.0, 0.0, 0.0, 0.0, 0.0, 0.0, 0.0, 0.0, 0.0, 0.0, 0.0, 0.0, 0.0, 0.0, 0.0, 0.0, 0.0, 0.0, 0.0, 0.0, 0.0, 0.0, 0.0, 0.0, 0.0, 0.0, 0.0, 0.0, 0.0, 0.0, 0.0, 0.0, 0.0, 0.0, 0.0, 0.0, 0.0, 0.0, 0.0, 0.0, 0.0, 0.0, 0.0, 0.0, 0.0])
me_plane.materials.append(mat_material_001)
me_plane.materials.append(mat_material_002)
me_plane.materials.append(mat_material_003)
me_plane.materials.append(mat_material_004)
me_plane.update()

# ---- objects
ob_plane = bpy.data.objects.new('Plane', me_plane)

# ---- transforms, parenting, visibility, modifiers, constraints
ob_plane.location = (0.0, 0.0, 0.0)

# ---- collection membership
col_collection.objects.link(ob_plane)

# ---- scene / render settings (as saved in the file)
scene.frame_start = 1; scene.frame_end = 250; scene.frame_set(1)
scene.render.engine = 'BLENDER_EEVEE_NEXT'
scene.cycles.sampling_pattern = 'TABULATED_SOBOL'
scene.cycles.use_light_tree = False
scene.view_settings.view_transform = 'Filmic'
bpy.context.view_layer.update()

# ---- added for rendering (the .blend has no active camera and no usable light): camera, sun
cam_auto = bpy.data.cameras.new('AutoCamera')
cam_auto.lens = 50.0
cam_auto.sensor_width = 36.0
cam_auto.clip_end = 1000.0
ob_auto_camera = bpy.data.objects.new('AutoCamera', cam_auto)
scene.collection.objects.link(ob_auto_camera)
ob_auto_camera.location = (2.62146, -3.14575, 2.18036)
ob_auto_camera.rotation_euler = (1.09748, -7.21219e-08, 0.694738)
scene.camera = ob_auto_camera
light_auto_sun = bpy.data.lights.new('AutoSun', 'SUN')
light_auto_sun.energy = 3.0
light_auto_sun.angle = 0.0523599
ob_auto_sun = bpy.data.objects.new('AutoSun', light_auto_sun)
scene.collection.objects.link(ob_auto_sun)
ob_auto_sun.rotation_euler = (0.872665, 0.174533, 0.523599)
bpy.context.view_layer.update()
